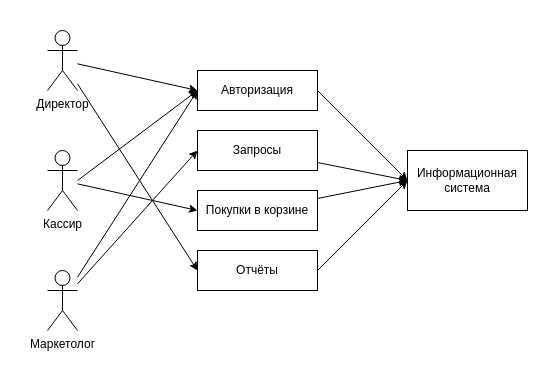

The diagram above was exported from draw.io. Its source (the exported page's mxGraphModel, read from the mxfile embedded in the PNG):
<mxGraphModel dx="774" dy="482" grid="1" gridSize="10" guides="1" tooltips="1" connect="1" arrows="1" fold="1" page="1" pageScale="1" pageWidth="827" pageHeight="1169" math="0" shadow="0">
  <root>
    <mxCell id="0" />
    <mxCell id="1" parent="0" />
    <mxCell id="12caeqUfWEoDGHgKTS7n-16" style="edgeStyle=none;shape=connector;rounded=0;orthogonalLoop=1;jettySize=auto;html=1;entryX=0;entryY=0.5;entryDx=0;entryDy=0;strokeColor=default;align=center;verticalAlign=middle;fontFamily=Helvetica;fontSize=11;fontColor=default;labelBackgroundColor=default;endArrow=classic;" edge="1" parent="1" source="12caeqUfWEoDGHgKTS7n-1" target="12caeqUfWEoDGHgKTS7n-8">
      <mxGeometry relative="1" as="geometry" />
    </mxCell>
    <mxCell id="12caeqUfWEoDGHgKTS7n-17" style="edgeStyle=none;shape=connector;rounded=0;orthogonalLoop=1;jettySize=auto;html=1;entryX=0;entryY=0.5;entryDx=0;entryDy=0;strokeColor=default;align=center;verticalAlign=middle;fontFamily=Helvetica;fontSize=11;fontColor=default;labelBackgroundColor=default;endArrow=classic;" edge="1" parent="1" source="12caeqUfWEoDGHgKTS7n-1" target="12caeqUfWEoDGHgKTS7n-11">
      <mxGeometry relative="1" as="geometry" />
    </mxCell>
    <mxCell id="12caeqUfWEoDGHgKTS7n-1" value="Директор" style="shape=umlActor;verticalLabelPosition=bottom;verticalAlign=top;html=1;outlineConnect=0;" vertex="1" parent="1">
      <mxGeometry x="130" y="100" width="30" height="60" as="geometry" />
    </mxCell>
    <mxCell id="12caeqUfWEoDGHgKTS7n-19" style="edgeStyle=none;shape=connector;rounded=0;orthogonalLoop=1;jettySize=auto;html=1;entryX=0;entryY=0.5;entryDx=0;entryDy=0;strokeColor=default;align=center;verticalAlign=middle;fontFamily=Helvetica;fontSize=11;fontColor=default;labelBackgroundColor=default;endArrow=classic;" edge="1" parent="1" source="12caeqUfWEoDGHgKTS7n-5" target="12caeqUfWEoDGHgKTS7n-10">
      <mxGeometry relative="1" as="geometry" />
    </mxCell>
    <mxCell id="12caeqUfWEoDGHgKTS7n-20" style="edgeStyle=none;shape=connector;rounded=0;orthogonalLoop=1;jettySize=auto;html=1;entryX=0;entryY=0.5;entryDx=0;entryDy=0;strokeColor=default;align=center;verticalAlign=middle;fontFamily=Helvetica;fontSize=11;fontColor=default;labelBackgroundColor=default;endArrow=classic;" edge="1" parent="1" target="12caeqUfWEoDGHgKTS7n-8">
      <mxGeometry relative="1" as="geometry">
        <mxPoint x="160" y="250" as="sourcePoint" />
      </mxGeometry>
    </mxCell>
    <mxCell id="12caeqUfWEoDGHgKTS7n-5" value="Кассир" style="shape=umlActor;verticalLabelPosition=bottom;verticalAlign=top;html=1;outlineConnect=0;" vertex="1" parent="1">
      <mxGeometry x="130" y="220" width="30" height="60" as="geometry" />
    </mxCell>
    <mxCell id="12caeqUfWEoDGHgKTS7n-26" style="edgeStyle=none;shape=connector;rounded=0;orthogonalLoop=1;jettySize=auto;html=1;entryX=0;entryY=0.5;entryDx=0;entryDy=0;strokeColor=default;align=center;verticalAlign=middle;fontFamily=Helvetica;fontSize=11;fontColor=default;labelBackgroundColor=default;endArrow=classic;" edge="1" parent="1" source="12caeqUfWEoDGHgKTS7n-7" target="12caeqUfWEoDGHgKTS7n-8">
      <mxGeometry relative="1" as="geometry" />
    </mxCell>
    <mxCell id="12caeqUfWEoDGHgKTS7n-27" style="edgeStyle=none;shape=connector;rounded=0;orthogonalLoop=1;jettySize=auto;html=1;entryX=0;entryY=0.5;entryDx=0;entryDy=0;strokeColor=default;align=center;verticalAlign=middle;fontFamily=Helvetica;fontSize=11;fontColor=default;labelBackgroundColor=default;endArrow=classic;" edge="1" parent="1" source="12caeqUfWEoDGHgKTS7n-7" target="12caeqUfWEoDGHgKTS7n-9">
      <mxGeometry relative="1" as="geometry" />
    </mxCell>
    <mxCell id="12caeqUfWEoDGHgKTS7n-7" value="Маркетолог" style="shape=umlActor;verticalLabelPosition=bottom;verticalAlign=top;html=1;outlineConnect=0;" vertex="1" parent="1">
      <mxGeometry x="130" y="340" width="30" height="60" as="geometry" />
    </mxCell>
    <mxCell id="12caeqUfWEoDGHgKTS7n-21" style="edgeStyle=none;shape=connector;rounded=0;orthogonalLoop=1;jettySize=auto;html=1;entryX=0;entryY=0.5;entryDx=0;entryDy=0;strokeColor=default;align=center;verticalAlign=middle;fontFamily=Helvetica;fontSize=11;fontColor=default;labelBackgroundColor=default;endArrow=classic;exitX=1;exitY=0.5;exitDx=0;exitDy=0;" edge="1" parent="1" source="12caeqUfWEoDGHgKTS7n-8" target="12caeqUfWEoDGHgKTS7n-12">
      <mxGeometry relative="1" as="geometry" />
    </mxCell>
    <mxCell id="12caeqUfWEoDGHgKTS7n-8" value="Авторизация" style="rounded=0;whiteSpace=wrap;html=1;" vertex="1" parent="1">
      <mxGeometry x="280" y="140" width="120" height="40" as="geometry" />
    </mxCell>
    <mxCell id="12caeqUfWEoDGHgKTS7n-22" style="edgeStyle=none;shape=connector;rounded=0;orthogonalLoop=1;jettySize=auto;html=1;entryX=0;entryY=0.5;entryDx=0;entryDy=0;strokeColor=default;align=center;verticalAlign=middle;fontFamily=Helvetica;fontSize=11;fontColor=default;labelBackgroundColor=default;endArrow=classic;" edge="1" parent="1" source="12caeqUfWEoDGHgKTS7n-9" target="12caeqUfWEoDGHgKTS7n-12">
      <mxGeometry relative="1" as="geometry" />
    </mxCell>
    <mxCell id="12caeqUfWEoDGHgKTS7n-9" value="Запросы" style="rounded=0;whiteSpace=wrap;html=1;" vertex="1" parent="1">
      <mxGeometry x="280" y="200" width="120" height="40" as="geometry" />
    </mxCell>
    <mxCell id="12caeqUfWEoDGHgKTS7n-24" style="edgeStyle=none;shape=connector;rounded=0;orthogonalLoop=1;jettySize=auto;html=1;entryX=0;entryY=0.5;entryDx=0;entryDy=0;strokeColor=default;align=center;verticalAlign=middle;fontFamily=Helvetica;fontSize=11;fontColor=default;labelBackgroundColor=default;endArrow=classic;" edge="1" parent="1" source="12caeqUfWEoDGHgKTS7n-10" target="12caeqUfWEoDGHgKTS7n-12">
      <mxGeometry relative="1" as="geometry" />
    </mxCell>
    <mxCell id="12caeqUfWEoDGHgKTS7n-10" value="Покупки в корзине" style="rounded=0;whiteSpace=wrap;html=1;" vertex="1" parent="1">
      <mxGeometry x="280" y="260" width="120" height="40" as="geometry" />
    </mxCell>
    <mxCell id="12caeqUfWEoDGHgKTS7n-25" style="edgeStyle=none;shape=connector;rounded=0;orthogonalLoop=1;jettySize=auto;html=1;entryX=0;entryY=0.5;entryDx=0;entryDy=0;strokeColor=default;align=center;verticalAlign=middle;fontFamily=Helvetica;fontSize=11;fontColor=default;labelBackgroundColor=default;endArrow=classic;exitX=1;exitY=0.5;exitDx=0;exitDy=0;" edge="1" parent="1" source="12caeqUfWEoDGHgKTS7n-11" target="12caeqUfWEoDGHgKTS7n-12">
      <mxGeometry relative="1" as="geometry" />
    </mxCell>
    <mxCell id="12caeqUfWEoDGHgKTS7n-11" value="Отчёты" style="rounded=0;whiteSpace=wrap;html=1;" vertex="1" parent="1">
      <mxGeometry x="280" y="320" width="120" height="40" as="geometry" />
    </mxCell>
    <mxCell id="12caeqUfWEoDGHgKTS7n-12" value="Информационная&lt;div&gt;система&lt;/div&gt;" style="rounded=0;whiteSpace=wrap;html=1;" vertex="1" parent="1">
      <mxGeometry x="490" y="220" width="120" height="60" as="geometry" />
    </mxCell>
  </root>
</mxGraphModel>